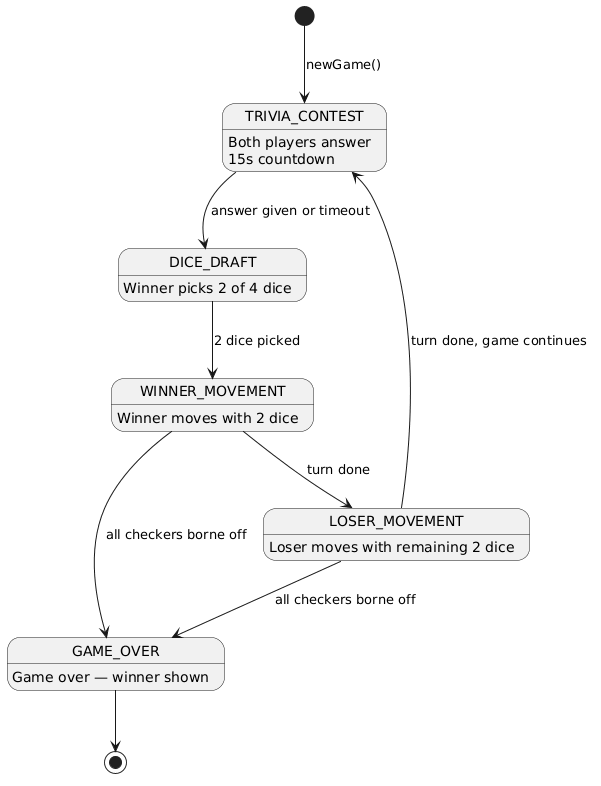

The diagram above was rendered by PlantUML. Its source (embedded in the PNG):
@startuml
[*] --> TRIVIA_CONTEST : newGame()

state TRIVIA_CONTEST : Both players answer\n15s countdown
state DICE_DRAFT : Winner picks 2 of 4 dice
state WINNER_MOVEMENT : Winner moves with 2 dice
state LOSER_MOVEMENT : Loser moves with remaining 2 dice
state GAME_OVER : Game over — winner shown

TRIVIA_CONTEST --> DICE_DRAFT : answer given or timeout
DICE_DRAFT --> WINNER_MOVEMENT : 2 dice picked
WINNER_MOVEMENT --> LOSER_MOVEMENT : turn done
LOSER_MOVEMENT --> TRIVIA_CONTEST : turn done, game continues
WINNER_MOVEMENT --> GAME_OVER : all checkers borne off
LOSER_MOVEMENT --> GAME_OVER : all checkers borne off
GAME_OVER --> [*]
@enduml